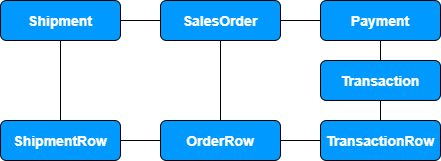

The diagram above was exported from draw.io. Its source (the exported page's mxGraphModel, read from the mxfile embedded in the PNG):
<mxGraphModel dx="1086" dy="966" grid="1" gridSize="10" guides="1" tooltips="1" connect="1" arrows="1" fold="1" page="1" pageScale="1" pageWidth="850" pageHeight="1100" math="0" shadow="0">
  <root>
    <mxCell id="0" />
    <mxCell id="1" parent="0" />
    <mxCell id="TmznX1mV3i88uTnyOy6p-3" value="" style="edgeStyle=orthogonalEdgeStyle;rounded=0;orthogonalLoop=1;jettySize=auto;html=1;fontSize=14;fontColor=#FFFFFF;endArrow=none;endFill=0;fontStyle=1" edge="1" parent="1" source="TmznX1mV3i88uTnyOy6p-1" target="TmznX1mV3i88uTnyOy6p-2">
      <mxGeometry relative="1" as="geometry" />
    </mxCell>
    <mxCell id="TmznX1mV3i88uTnyOy6p-5" value="" style="edgeStyle=orthogonalEdgeStyle;rounded=0;orthogonalLoop=1;jettySize=auto;html=1;fontSize=14;fontColor=#FFFFFF;endArrow=none;endFill=0;fontStyle=1" edge="1" parent="1" source="TmznX1mV3i88uTnyOy6p-1" target="TmznX1mV3i88uTnyOy6p-4">
      <mxGeometry relative="1" as="geometry" />
    </mxCell>
    <mxCell id="TmznX1mV3i88uTnyOy6p-13" value="" style="edgeStyle=orthogonalEdgeStyle;rounded=0;orthogonalLoop=1;jettySize=auto;html=1;fontSize=14;fontColor=#FFFFFF;endArrow=none;endFill=0;fontStyle=1" edge="1" parent="1" source="TmznX1mV3i88uTnyOy6p-1" target="TmznX1mV3i88uTnyOy6p-12">
      <mxGeometry relative="1" as="geometry" />
    </mxCell>
    <mxCell id="TmznX1mV3i88uTnyOy6p-1" value="SalesOrder" style="rounded=1;whiteSpace=wrap;html=1;fillColor=#0099FF;fontSize=14;fontColor=#FFFFFF;fontStyle=1" vertex="1" parent="1">
      <mxGeometry x="370" y="110" width="120" height="40" as="geometry" />
    </mxCell>
    <mxCell id="TmznX1mV3i88uTnyOy6p-17" value="" style="edgeStyle=orthogonalEdgeStyle;rounded=0;orthogonalLoop=1;jettySize=auto;html=1;fontSize=14;fontColor=#FFFFFF;endArrow=none;endFill=0;entryX=1;entryY=0.5;entryDx=0;entryDy=0;fontStyle=1" edge="1" parent="1" source="TmznX1mV3i88uTnyOy6p-2" target="TmznX1mV3i88uTnyOy6p-14">
      <mxGeometry relative="1" as="geometry">
        <mxPoint x="220" y="390" as="targetPoint" />
      </mxGeometry>
    </mxCell>
    <mxCell id="TmznX1mV3i88uTnyOy6p-2" value="OrderRow" style="rounded=1;whiteSpace=wrap;html=1;fillColor=#0099FF;fontSize=14;fontColor=#FFFFFF;fontStyle=1" vertex="1" parent="1">
      <mxGeometry x="370" y="230" width="120" height="40" as="geometry" />
    </mxCell>
    <mxCell id="TmznX1mV3i88uTnyOy6p-7" value="" style="edgeStyle=orthogonalEdgeStyle;rounded=0;orthogonalLoop=1;jettySize=auto;html=1;fontSize=14;fontColor=#FFFFFF;endArrow=none;endFill=0;fontStyle=1" edge="1" parent="1" source="TmznX1mV3i88uTnyOy6p-4" target="TmznX1mV3i88uTnyOy6p-6">
      <mxGeometry relative="1" as="geometry" />
    </mxCell>
    <mxCell id="TmznX1mV3i88uTnyOy6p-4" value="Payment" style="rounded=1;whiteSpace=wrap;html=1;fillColor=#0099FF;fontSize=14;fontColor=#FFFFFF;fontStyle=1" vertex="1" parent="1">
      <mxGeometry x="530" y="110" width="120" height="40" as="geometry" />
    </mxCell>
    <mxCell id="TmznX1mV3i88uTnyOy6p-9" value="" style="edgeStyle=orthogonalEdgeStyle;rounded=0;orthogonalLoop=1;jettySize=auto;html=1;fontSize=14;fontColor=#FFFFFF;endArrow=none;endFill=0;fontStyle=1" edge="1" parent="1" source="TmznX1mV3i88uTnyOy6p-6" target="TmznX1mV3i88uTnyOy6p-8">
      <mxGeometry relative="1" as="geometry" />
    </mxCell>
    <mxCell id="TmznX1mV3i88uTnyOy6p-6" value="Transaction" style="rounded=1;whiteSpace=wrap;html=1;fillColor=#0099FF;fontSize=14;fontColor=#FFFFFF;fontStyle=1" vertex="1" parent="1">
      <mxGeometry x="530" y="170" width="120" height="40" as="geometry" />
    </mxCell>
    <mxCell id="TmznX1mV3i88uTnyOy6p-11" value="" style="edgeStyle=orthogonalEdgeStyle;rounded=0;orthogonalLoop=1;jettySize=auto;html=1;fontSize=14;fontColor=#FFFFFF;endArrow=none;endFill=0;entryX=1;entryY=0.5;entryDx=0;entryDy=0;fontStyle=1" edge="1" parent="1" source="TmznX1mV3i88uTnyOy6p-8" target="TmznX1mV3i88uTnyOy6p-2">
      <mxGeometry relative="1" as="geometry">
        <mxPoint x="550" y="310" as="targetPoint" />
      </mxGeometry>
    </mxCell>
    <mxCell id="TmznX1mV3i88uTnyOy6p-8" value="TransactionRow" style="rounded=1;whiteSpace=wrap;html=1;fillColor=#0099FF;fontSize=14;fontColor=#FFFFFF;fontStyle=1" vertex="1" parent="1">
      <mxGeometry x="530" y="230" width="120" height="40" as="geometry" />
    </mxCell>
    <mxCell id="TmznX1mV3i88uTnyOy6p-15" value="" style="edgeStyle=orthogonalEdgeStyle;rounded=0;orthogonalLoop=1;jettySize=auto;html=1;fontSize=14;fontColor=#FFFFFF;endArrow=none;endFill=0;fontStyle=1" edge="1" parent="1" source="TmznX1mV3i88uTnyOy6p-12" target="TmznX1mV3i88uTnyOy6p-14">
      <mxGeometry relative="1" as="geometry" />
    </mxCell>
    <mxCell id="TmznX1mV3i88uTnyOy6p-12" value="Shipment" style="rounded=1;whiteSpace=wrap;html=1;fillColor=#0099FF;fontSize=14;fontColor=#FFFFFF;fontStyle=1" vertex="1" parent="1">
      <mxGeometry x="210" y="110" width="120" height="40" as="geometry" />
    </mxCell>
    <mxCell id="TmznX1mV3i88uTnyOy6p-14" value="ShipmentRow" style="rounded=1;whiteSpace=wrap;html=1;fillColor=#0099FF;fontSize=14;fontColor=#FFFFFF;fontStyle=1" vertex="1" parent="1">
      <mxGeometry x="210" y="230" width="120" height="40" as="geometry" />
    </mxCell>
  </root>
</mxGraphModel>